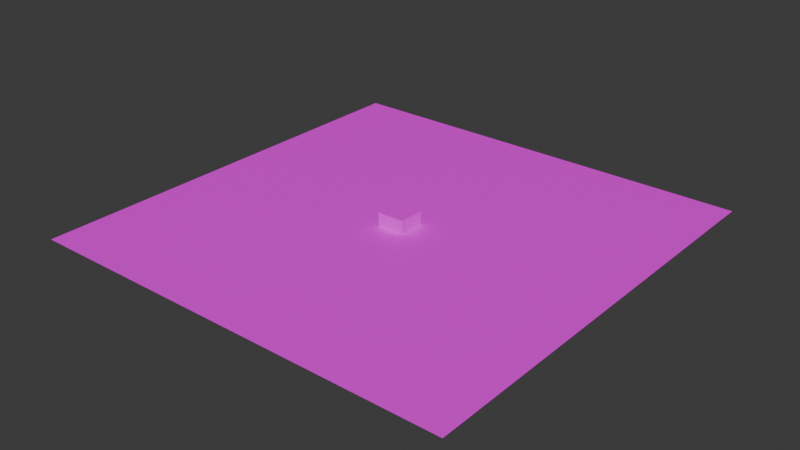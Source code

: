 # Source: box.blend  (saved by Blender 4.0.36; exported with 4.5.12 LTS)
import bpy
from mathutils import Matrix  # noqa: F401  (used for matrix-valued properties, if any)

bpy.ops.wm.read_factory_settings(use_empty=True)
scene = bpy.context.scene
scene.name = 'Scene'

# ---- collections
col_collection = bpy.data.collections.new('Collection'); scene.collection.children.link(col_collection)

# ---- images (referenced by path relative to the original .blend; pixels are not part of the script)
import os
ASSET_DIR = os.environ.get("B2B_ASSET_DIR", "")  # directory of the original .blend (textures are referenced by path, not embedded)
HERE = os.path.dirname(os.path.abspath(__file__))  # packed textures are extracted next to this script under _unpacked/

def load_image(name, relpath, width, height, colorspace="sRGB"):
    """Load a texture the original file referenced (path relative to the .blend, or extracted next to this script)."""
    p = next((c for c in (os.path.join(HERE, relpath), os.path.join(ASSET_DIR, relpath)) if relpath and os.path.exists(c)), "")
    if p:
        img = bpy.data.images.load(p, check_existing=True)
        img.name = name
    else:  # same state as the original file: an image datablock whose file is absent (Cycles renders it pink)
        img = bpy.data.images.new(name, width, height)
        img.source = "FILE"
        img.filepath = "//" + (relpath or name)
    img.colorspace_settings.name = colorspace
    return img
img_brick_jpg = load_image('brick.jpg', 'brick.jpg', 1024, 1024, 'sRGB')
img_floor_jpg = load_image('floor.jpg', 'floor.jpg', 1024, 1024, 'sRGB')

# ---- materials (node trees are filled in below, after node groups)
mat_material = bpy.data.materials.new('Material')
mat_material.alpha_threshold = 0.0
mat_material.use_transparent_shadow = False
mat_material.preview_render_type = 'FLAT'
mat_material.roughness = 0.5
mat_material.line_color = (0.0, 0.0, 0.0, 1.0)
mat_material_001 = bpy.data.materials.new('Material.001')
mat_material_001.use_transparent_shadow = False

# ---- material node trees
mat_material.use_nodes = True; mat_material.node_tree.nodes.clear()
_N = mat_material.node_tree.nodes; _L = mat_material.node_tree.links
n0 = _N.new('ShaderNodeBsdfPrincipled'); n0.name = 'Principled BSDF'; n0.location = (148, 349)
n0.inputs[3].default_value = 1.45
n1 = _N.new('ShaderNodeOutputMaterial'); n1.name = 'Material Output'; n1.location = (475, 308)
n2 = _N.new('ShaderNodeTexCoord'); n2.name = 'Texture Coordinate'; n2.location = (-283, 40)
n3 = _N.new('ShaderNodeTexImage'); n3.name = 'Image Texture'; n3.location = (-192, 359)
n3.image = img_brick_jpg
_L.new(n0.outputs[0], n1.inputs[0])
_L.new(n3.outputs[0], n0.inputs[0])
n1.is_active_output = True
mat_material_001.use_nodes = True; mat_material_001.node_tree.nodes.clear()
_N = mat_material_001.node_tree.nodes; _L = mat_material_001.node_tree.links
n0 = _N.new('ShaderNodeBsdfPrincipled'); n0.name = 'Principled BSDF'; n0.location = (10, 300)
n0.inputs[3].default_value = 1.45
n1 = _N.new('ShaderNodeOutputMaterial'); n1.name = 'Material Output'; n1.location = (300, 300)
n2 = _N.new('ShaderNodeTexImage'); n2.name = 'Image Texture'; n2.location = (-280, 280)
n2.image = img_floor_jpg
_L.new(n0.outputs[0], n1.inputs[0])
_L.new(n2.outputs[0], n0.inputs[0])
n1.is_active_output = True

# ---- world
world_world = bpy.data.worlds.new('World'); scene.world = world_world
world_world.use_nodes = True; world_world.node_tree.nodes.clear()
_N = world_world.node_tree.nodes; _L = world_world.node_tree.links
n0 = _N.new('ShaderNodeOutputWorld'); n0.name = 'World Output'; n0.location = (300, 300)
n1 = _N.new('ShaderNodeBackground'); n1.name = 'Background'; n1.location = (10, 300)
n1.inputs[0].default_value = (0.05088, 0.05088, 0.05088, 1.0)
_L.new(n1.outputs[0], n0.inputs[0])
n0.is_active_output = True
world_world.color = (0.05088, 0.05088, 0.05088)
world_world.use_sun_shadow = False
world_world.sun_shadow_jitter_overblur = 0.0

# ---- meshes
me_cube = bpy.data.meshes.new('Cube')
me_cube.from_pydata([(1.0, 1.0, 1.0), (1.0, 1.0, -1.0), (1.0, -1.0, 1.0), (1.0, -1.0, -1.0), (-1.0, 1.0, 1.0), (-1.0, 1.0, -1.0), (-1.0, -1.0, 1.0), (-1.0, -1.0, -1.0)], [], [(0, 4, 6, 2), (3, 2, 6, 7), (7, 6, 4, 5), (5, 1, 3, 7), (1, 0, 2, 3), (5, 4, 0, 1)])
_uv = me_cube.uv_layers.new(name='UVMap')
_uv.uv.foreach_set('vector', [0.625, 0.5, 0.875, 0.5, 0.875, 0.75, 0.625, 0.75, 0.375, 0.75, 0.625, 0.75, 0.625, 1.0, 0.375, 1.0, 0.375, 0.0, 0.625, 0.0, 0.625, 0.25, 0.375, 0.25, 0.125, 0.5, 0.375, 0.5, 0.375, 0.75, 0.125, 0.75, 0.375, 0.5, 0.625, 0.5, 0.625, 0.75, 0.375, 0.75, 0.375, 0.25, 0.625, 0.25, 0.625, 0.5, 0.375, 0.5])
me_cube.materials.append(mat_material)
me_cube.use_mirror_vertex_groups = False
me_cube.update()
me_plane = bpy.data.meshes.new('Plane')
me_plane.from_pydata([(-16.0, -16.0, 0.0), (16.0, -16.0, 0.0), (-16.0, 16.0, 0.0), (16.0, 16.0, 0.0)], [], [(0, 1, 3, 2)])
_uv = me_plane.uv_layers.new(name='UVMap')
_uv.uv.foreach_set('vector', [7.494e-05, 0.9999, 7.484e-05, 7.497e-05, 0.5604, 7.489e-05, 0.5604, 0.9999])
me_plane.materials.append(mat_material_001)
me_plane.update()

# ---- objects
ob_box = bpy.data.objects.new('box', me_cube)
ob_floor = bpy.data.objects.new('floor', me_plane)

# ---- transforms, parenting, visibility, modifiers, constraints
ob_box.location = (0.0, 0.0, 0.0)
ob_box.lock_rotations_4d = False
ob_box.empty_display_type = 'ARROWS'
ob_box.lineart.crease_threshold = 0.0
ob_floor.location = (0.0, 0.0, 0.0)

# ---- collection membership
col_collection.objects.link(ob_box)
col_collection.objects.link(ob_floor)

# ---- scene / render settings (as saved in the file)
scene.frame_start = 1; scene.frame_end = 250; scene.frame_set(1)
scene.render.engine = 'BLENDER_EEVEE_NEXT'
scene.cycles.sampling_pattern = 'TABULATED_SOBOL'
bpy.context.view_layer.update()

# ---- added for rendering (the .blend has no active camera and no usable light): camera, sun
cam_auto = bpy.data.cameras.new('AutoCamera')
cam_auto.lens = 50.0
cam_auto.sensor_width = 36.0
cam_auto.clip_end = 1000.0
ob_auto_camera = bpy.data.objects.new('AutoCamera', cam_auto)
scene.collection.objects.link(ob_auto_camera)
ob_auto_camera.location = (41.9118, -50.2941, 33.5294)
ob_auto_camera.rotation_euler = (1.09748, -7.21219e-08, 0.694738)
scene.camera = ob_auto_camera
light_auto_sun = bpy.data.lights.new('AutoSun', 'SUN')
light_auto_sun.energy = 3.0
light_auto_sun.angle = 0.0523599
ob_auto_sun = bpy.data.objects.new('AutoSun', light_auto_sun)
scene.collection.objects.link(ob_auto_sun)
ob_auto_sun.rotation_euler = (0.872665, 0.174533, 0.523599)
bpy.context.view_layer.update()
